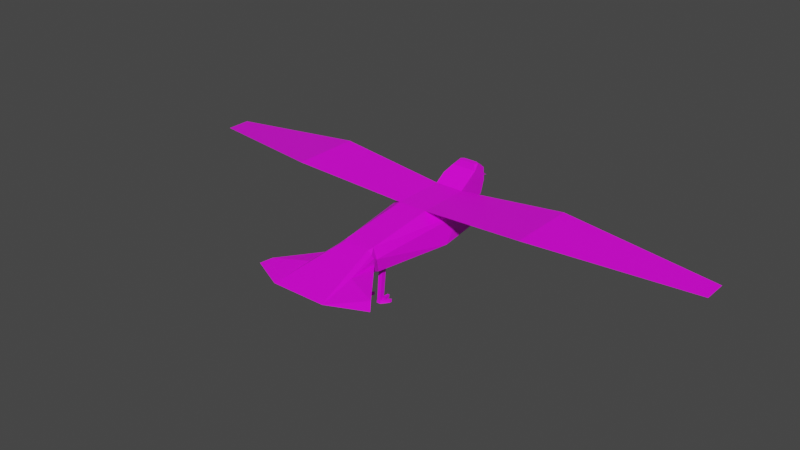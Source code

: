 # Source: bird.blend  (saved by Blender 2.92.15; exported with 4.5.12 LTS)
import bpy
from mathutils import Matrix  # noqa: F401  (used for matrix-valued properties, if any)

bpy.ops.wm.read_factory_settings(use_empty=True)
scene = bpy.context.scene
scene.name = 'Scene'

# ---- collections
col_collection = bpy.data.collections.new('Collection'); scene.collection.children.link(col_collection)

# ---- images (referenced by path relative to the original .blend; pixels are not part of the script)
import os
ASSET_DIR = os.environ.get("B2B_ASSET_DIR", "")  # directory of the original .blend (textures are referenced by path, not embedded)
HERE = os.path.dirname(os.path.abspath(__file__))  # packed textures are extracted next to this script under _unpacked/

def load_image(name, relpath, width, height, colorspace="sRGB"):
    """Load a texture the original file referenced (path relative to the .blend, or extracted next to this script)."""
    p = next((c for c in (os.path.join(HERE, relpath), os.path.join(ASSET_DIR, relpath)) if relpath and os.path.exists(c)), "")
    if p:
        img = bpy.data.images.load(p, check_existing=True)
        img.name = name
    else:  # same state as the original file: an image datablock whose file is absent (Cycles renders it pink)
        img = bpy.data.images.new(name, width, height)
        img.source = "FILE"
        img.filepath = "//" + (relpath or name)
    img.colorspace_settings.name = colorspace
    return img
img_material_base_color = load_image('Material Base Color', 'Material Base Color.png', 1024, 1024, 'sRGB')

# ---- materials (node trees are filled in below, after node groups)
mat_material = bpy.data.materials.new('Material')
mat_material.alpha_threshold = 0.0
mat_material.use_transparent_shadow = False
mat_material.line_color = (0.0, 0.0, 0.0, 1.0)

# ---- material node trees
mat_material.use_nodes = True; mat_material.node_tree.nodes.clear()
_N = mat_material.node_tree.nodes; _L = mat_material.node_tree.links
n0 = _N.new('ShaderNodeOutputMaterial'); n0.name = 'Material Output'; n0.location = (300, 300)
n1 = _N.new('ShaderNodeBsdfPrincipled'); n1.name = 'Principled BSDF'; n1.location = (10, 300)
n1.distribution = 'GGX'
n1.subsurface_method = 'BURLEY'
n1.inputs[2].default_value = 0.4
n1.inputs[3].default_value = 1.45
n1.inputs[27].default_value = (0.0, 0.0, 0.0, 1.0)
n1.inputs[28].default_value = 1.0
n2 = _N.new('ShaderNodeTexImage'); n2.name = 'Image Texture'; n2.location = (-280, 275)
n2.image = img_material_base_color
_L.new(n1.outputs[0], n0.inputs[0])
_L.new(n2.outputs[0], n1.inputs[0])
n0.is_active_output = True

# ---- world
world_world = bpy.data.worlds.new('World'); scene.world = world_world
world_world.use_nodes = True; world_world.node_tree.nodes.clear()
_N = world_world.node_tree.nodes; _L = world_world.node_tree.links
n0 = _N.new('ShaderNodeOutputWorld'); n0.name = 'World Output'; n0.location = (300, 300)
n1 = _N.new('ShaderNodeBackground'); n1.name = 'Background'; n1.location = (10, 300)
n1.inputs[0].default_value = (0.05088, 0.05088, 0.05088, 1.0)
_L.new(n1.outputs[0], n0.inputs[0])
n0.is_active_output = True
world_world.color = (0.05088, 0.05088, 0.05088)
world_world.use_sun_shadow = False
world_world.sun_shadow_jitter_overblur = 0.0

# ---- meshes
me_cube = bpy.data.meshes.new('Cube')
me_cube.from_pydata([(0.5545, 0.2307, -3.114), (0.5545, 0.9925, -2.444), (1.218, 0.8697, -2.527), (0.5545, -0.3692, -2.106), (0.5545, -0.06305, -2.699), (1.218, -0.05431, -2.1), (0.5545, -0.2529, 2.243), (-0.5545, 0.2307, -3.114), (-1.218, 0.8697, -2.527), (-0.5545, 0.9925, -2.444), (-1.218, -0.05431, -2.1), (-0.5545, -0.06305, -2.699), (-0.5545, -0.3692, -2.106), (-0.5545, -0.2529, 2.243), (-0.5545, -0.5426, -0.7613), (-1.218, -0.2278, -0.7556), (0.5545, 0.9925, -0.3798), (1.218, 0.6869, -1.5), (-0.5545, 0.9925, -0.3798), (-1.218, 0.6869, -1.5), (0.5545, -0.5426, -0.7613), (1.218, -0.2278, -0.7556), (4.745, 1.486, -2.444), (10.42, 0.822, -2.444), (-10.42, 0.822, -2.444), (-4.741, 1.486, -2.444), (10.42, 0.822, -1.5), (-4.741, 1.486, 0.1684), (4.745, 1.486, 0.1684), (-10.42, 0.822, -1.5), (0.7845, 0.2198, 2.514), (0.7262, 0.326, 2.329), (0.7561, 0.4323, 2.48), (0.5545, 0.6946, 2.287), (0.5072, 0.663, 2.504), (0.6855, 0.5484, 2.545), (2.143, 0.1841, 4.242), (0.8974, 0.3059, 3.762), (1.054, 0.1078, 5.277), (2.401, 0.04629, 4.576), (0.688, -0.05097, 2.475), (0.6906, -0.1872, 2.199), (0.6713, 0.002761, 2.774), (0.5185, 0.01757, 2.919), (0.5545, -0.08505, 2.692), (-0.7262, 0.326, 2.329), (-0.7845, 0.2198, 2.514), (-0.7561, 0.4323, 2.48), (-2.143, 0.1841, 4.242), (-2.401, 0.04629, 4.576), (-1.013, 0.1078, 5.277), (-0.8974, 0.3059, 3.762), (-0.6855, 0.5484, 2.545), (-0.5072, 0.663, 2.504), (-0.5545, 0.6946, 2.287), (-0.6713, 0.002761, 2.774), (-0.5545, -0.08505, 2.692), (-0.5185, 0.01757, 2.919), (-0.688, -0.05097, 2.475), (-0.6906, -0.1872, 2.199), (4.744, 1.351, -1.5), (4.744, 1.351, -2.444), (-4.722, 1.35, -1.5), (-4.736, 1.351, -2.444), (-0.08741, 0.9064, -4.278), (0.08741, 0.9064, -4.278), (0.1536, 0.9261, -3.923), (0.5016, 0.942, -3.856), (0.5545, 0.4931, -3.62), (0.1541, 1.15, -3.998), (0.2619, 1.405, -3.984), (0.3894, 1.34, -3.974), (0.2619, 1.616, -3.687), (0.2979, 1.602, -3.511), (0.3894, 1.604, -3.624), (0.4101, 1.5, -3.207), (0.5545, 1.264, -2.857), (0.5016, 1.435, -3.272), (-0.4101, 1.5, -3.207), (-0.5016, 1.435, -3.272), (-0.5545, 1.264, -2.857), (-0.2979, 1.602, -3.511), (-0.2619, 1.616, -3.687), (-0.3894, 1.604, -3.624), (-0.2619, 1.405, -3.984), (-0.1541, 1.15, -3.998), (-0.3894, 1.34, -3.974), (-0.1536, 0.9261, -3.923), (-0.5545, 0.4931, -3.62), (-0.5016, 0.942, -3.856), (-0.008219, 0.8711, -3.923), (0.005629, 1.165, -4.092), (-0.0008813, 0.6828, -4.716), (0.004043, 1.405, -3.984), (-0.4627, -0.3018, 1.736), (0.4627, -0.3018, 1.736), (0.4627, -0.319, 1.558), (0.7632, 0.4032, 3.802), (-0.4627, -0.319, 1.558), (-0.7384, 0.4091, 3.772), (-2.384e-07, 0.04629, 4.576), (0.02082, 0.1078, 5.277), (-0.4463, -1.559, 1.85), (-0.4463, -1.566, 1.672), (-0.2984, -0.3018, 1.736), (0.2984, -0.3018, 1.736), (0.2984, -0.319, 1.558), (-0.2984, -0.319, 1.558), (0.4463, -1.559, 1.85), (0.4463, -1.566, 1.672), (0.3148, -1.566, 1.672), (0.3148, -1.559, 1.85), (-0.3148, -1.559, 1.85), (-0.3148, -1.566, 1.672), (-0.4627, -1.68, 1.696), (-0.2984, -1.68, 1.696), (0.4627, -1.672, 1.875), (0.4627, -1.68, 1.696), (-0.2984, -1.672, 1.875), (-0.4627, -1.672, 1.875), (0.2984, -1.68, 1.696), (0.2984, -1.672, 1.875), (-0.4217, -1.566, 1.342), (-0.3395, -1.566, 1.342), (0.3395, -1.566, 1.342), (0.4217, -1.566, 1.342), (-0.4217, -1.68, 1.366), (-0.3395, -1.68, 1.366), (0.3395, -1.68, 1.366), (0.4217, -1.68, 1.366), (-0.6627, -1.566, 1.505), (-0.6627, -1.559, 1.594), (0.09839, -1.566, 1.505), (0.09839, -1.559, 1.594), (-0.6627, -1.68, 1.517), (-0.6627, -1.672, 1.606), (0.09839, -1.68, 1.517), (0.09839, -1.672, 1.606), (0.6627, -1.559, 1.594), (0.6627, -1.566, 1.505), (-0.09839, -1.559, 1.594), (-0.09839, -1.566, 1.505), (0.6627, -1.672, 1.606), (0.6627, -1.68, 1.517), (-0.09839, -1.672, 1.606), (-0.09839, -1.68, 1.517), (-0.3066, -0.9427, 1.615), (-0.4545, -0.9427, 1.615), (-0.4545, -0.9302, 1.793), (-0.3066, -0.9302, 1.793), (0.3066, -0.9427, 1.615), (0.3066, -0.9302, 1.793), (0.4545, -0.9302, 1.793), (0.4545, -0.9427, 1.615)], [], [(15, 19, 8, 10), (51, 99, 53, 52), (153, 152, 108, 109), (33, 31, 17, 16), (0, 1, 2), (3, 4, 5), (31, 41, 21, 17), (43, 39, 100, 49, 57), (7, 8, 9), (10, 11, 12), (55, 48, 46, 58), (98, 94, 13, 59, 15, 14), (13, 6, 44, 56), (2, 5, 4, 0), (32, 35, 37), (7, 11, 10, 8), (54, 33, 16, 18), (34, 53, 99, 50, 101, 38, 97), (9, 8, 63, 25), (83, 86, 89, 79), (20, 3, 5, 21), (3, 12, 11, 4), (41, 44, 6), (47, 51, 52), (16, 17, 60, 28), (12, 14, 15, 10), (5, 2, 17, 21), (1, 9, 18, 16), (13, 56, 59), (11, 7, 0, 4), (27, 25, 24, 29), (22, 28, 26, 23), (1, 16, 28, 22), (17, 2, 61, 60), (19, 18, 27, 62), (2, 1, 22, 61), (8, 19, 62, 63), (18, 9, 25, 27), (30, 31, 32), (33, 34, 35), (36, 37, 38, 39), (42, 43, 44), (45, 46, 47), (48, 49, 50, 51), (52, 53, 54), (55, 56, 57), (36, 30, 32, 37), (31, 33, 35, 32), (34, 97, 37, 35), (40, 42, 44, 41), (54, 45, 47, 52), (46, 48, 51, 47), (50, 99, 51), (55, 58, 59, 56), (57, 49, 48, 55), (45, 59, 58, 46), (39, 43, 42, 36), (41, 31, 30, 40), (33, 54, 53, 34), (100, 39, 38, 101), (12, 3, 20, 14), (36, 42, 40, 30), (71, 74, 77, 67), (28, 60, 26), (61, 22, 23), (60, 61, 23, 26), (62, 27, 29), (25, 63, 24), (63, 62, 29, 24), (82, 72, 70, 93, 84), (1, 0, 68, 76), (7, 9, 80, 88), (9, 1, 76, 80), (43, 57, 56, 44), (78, 75, 73, 81), (66, 67, 68), (69, 70, 71), (72, 73, 74), (75, 76, 77), (78, 79, 80), (81, 82, 83), (84, 85, 86), (87, 88, 89), (66, 69, 71, 67), (70, 72, 74, 71), (73, 75, 77, 74), (76, 68, 67, 77), (78, 81, 83, 79), (82, 84, 86, 83), (85, 87, 89, 86), (88, 80, 79, 89), (80, 76, 75, 78), (72, 82, 81, 73), (68, 88, 87, 90, 66), (84, 93, 91, 85), (69, 66, 65), (87, 85, 64), (66, 90, 92, 65), (85, 91, 92, 64), (92, 90, 87, 64), (92, 91, 69, 65), (91, 93, 70, 69), (54, 18, 19, 45), (45, 19, 15, 59), (37, 97, 38), (95, 96, 20, 21, 41, 6), (14, 20, 96, 106, 107, 98), (0, 7, 88, 68), (94, 104, 105, 95, 6, 13), (49, 100, 101, 50), (112, 102, 119, 118), (106, 105, 104, 107), (151, 150, 110, 111), (110, 109, 125, 124), (152, 151, 111, 108), (147, 146, 113, 103), (150, 153, 109, 110), (149, 148, 102, 112), (148, 147, 103, 102), (146, 149, 112, 113), (120, 117, 116, 121), (114, 115, 118, 119), (121, 111, 133, 137), (108, 111, 121, 116), (120, 121, 137, 136), (113, 115, 127, 123), (118, 115, 145, 144), (115, 113, 141, 145), (124, 125, 129, 128), (122, 123, 127, 126), (115, 114, 126, 127), (120, 110, 124, 128), (117, 120, 128, 129), (114, 103, 122, 126), (103, 113, 123, 122), (109, 117, 129, 125), (131, 130, 134, 135), (133, 132, 136, 137), (102, 103, 130, 131), (110, 120, 136, 132), (114, 119, 135, 134), (103, 114, 134, 130), (111, 110, 132, 133), (119, 102, 131, 135), (139, 138, 142, 143), (141, 140, 144, 145), (112, 118, 144, 140), (108, 116, 142, 138), (116, 117, 143, 142), (109, 108, 138, 139), (113, 112, 140, 141), (117, 109, 139, 143), (107, 104, 149, 146), (94, 98, 147, 148), (104, 94, 148, 149), (98, 107, 146, 147), (106, 96, 153, 150), (95, 105, 151, 152), (105, 106, 150, 151), (96, 95, 152, 153)])
_uv = me_cube.uv_layers.new(name='UVMap')
_uv.uv.foreach_set('vector', [0.8435, 0.2048, 0.8797, 0.236, 0.8859, 0.2779, 0.8488, 0.2596, 0.3403, 0.4087, 0.3405, 0.4155, 0.2884, 0.4255, 0.2903, 0.4179, 0.6024, 0.904, 0.6097, 0.9041, 0.6097, 0.9298, 0.6024, 0.9294, 0.789, 0.5291, 0.8045, 0.5278, 0.7872, 0.6838, 0.7742, 0.6373, 0.642, 0.8329, 0.6131, 0.8313, 0.6193, 0.8046, 0.5678, 0.08391, 0.5683, 0.05995, 0.5953, 0.08433, 0.8045, 0.5278, 0.8251, 0.5336, 0.8251, 0.6543, 0.7872, 0.6838, 0.5668, 0.2888, 0.6434, 0.3562, 0.5457, 0.3562, 0.448, 0.3562, 0.5246, 0.2888, 0.7286, 0.4697, 0.7059, 0.498, 0.6997, 0.4712, 0.4961, 0.08433, 0.5231, 0.05995, 0.5227, 0.08391, 0.5183, 0.2829, 0.4587, 0.3428, 0.5141, 0.2724, 0.5176, 0.2707, 0.5264, 0.2331, 0.5264, 0.2404, 0.5227, 0.2611, 0.5173, 0.2593, 0.4958, 0.139, 0.5224, 0.1386, 0.5227, 0.2611, 0.5679, 0.2611, 0.5681, 0.2795, 0.523, 0.2795, 0.7787, 0.7254, 0.8167, 0.7089, 0.8148, 0.7327, 0.8025, 0.7493, 0.8004, 0.5216, 0.7955, 0.5188, 0.8071, 0.4697, 0.8603, 0.3029, 0.8489, 0.2857, 0.8488, 0.2596, 0.8859, 0.2779, 0.2794, 0.4237, 0.2794, 0.4687, 0.1703, 0.4692, 0.1703, 0.4241, 0.2884, 0.4667, 0.2884, 0.4255, 0.3405, 0.4155, 0.4024, 0.4037, 0.4024, 0.4457, 0.4024, 0.4876, 0.3417, 0.4765, 0.6997, 0.4712, 0.7059, 0.498, 0.6945, 0.6421, 0.689, 0.6426, 0.812, 0.8492, 0.7951, 0.8552, 0.7842, 0.8419, 0.8141, 0.8331, 0.5675, 0.1386, 0.5678, 0.08391, 0.5953, 0.08433, 0.595, 0.139, 0.5678, 0.08391, 0.5227, 0.08391, 0.5231, 0.05995, 0.5683, 0.05995, 0.5735, 0.2593, 0.5681, 0.2795, 0.5679, 0.2611, 0.8751, 0.07539, 0.8714, 0.02281, 0.8801, 0.07309, 0.4691, 0.4304, 0.5151, 0.4566, 0.516, 0.6011, 0.448, 0.6019, 0.5227, 0.08391, 0.5224, 0.1386, 0.4958, 0.139, 0.4961, 0.08433, 0.8167, 0.7089, 0.7787, 0.7254, 0.7872, 0.6838, 0.8251, 0.6543, 0.08641, 0.4688, 0.08641, 0.4238, 0.1703, 0.4241, 0.1703, 0.4692, 0.5227, 0.2611, 0.523, 0.2795, 0.5173, 0.2593, 0.5231, 0.05995, 0.5236, 0.04325, 0.5687, 0.04325, 0.5683, 0.05995, 0.1914, 0.2559, 0.08525, 0.2554, 0.08681, 0.02281, 0.1252, 0.02299, 0.08525, 0.6405, 0.1914, 0.641, 0.1252, 0.8689, 0.08681, 0.8687, 0.08641, 0.4688, 0.1703, 0.4692, 0.1914, 0.641, 0.08525, 0.6405, 0.5151, 0.4566, 0.5568, 0.4565, 0.5544, 0.6008, 0.516, 0.6011, 0.7562, 0.397, 0.7101, 0.4241, 0.689, 0.2542, 0.757, 0.2554, 0.6193, 0.8046, 0.6131, 0.8313, 0.6024, 0.6598, 0.6079, 0.6601, 0.7979, 0.3977, 0.7562, 0.397, 0.757, 0.2554, 0.7955, 0.2552, 0.1703, 0.4241, 0.08641, 0.4238, 0.08525, 0.2554, 0.1914, 0.2559, 0.8091, 0.5205, 0.8045, 0.5278, 0.8004, 0.5216, 0.2794, 0.4687, 0.2884, 0.4667, 0.2903, 0.4736, 0.3601, 0.5318, 0.3403, 0.4816, 0.4024, 0.4876, 0.374, 0.5419, 0.573, 0.2829, 0.5668, 0.2888, 0.5681, 0.2795, 0.8707, 0.0815, 0.8665, 0.07373, 0.8751, 0.07539, 0.3601, 0.3579, 0.374, 0.347, 0.4024, 0.4037, 0.3403, 0.4087, 0.2903, 0.4179, 0.2884, 0.4255, 0.2794, 0.4237, 0.5183, 0.2829, 0.523, 0.2795, 0.5246, 0.2888, 0.3601, 0.5318, 0.2898, 0.4765, 0.2879, 0.476, 0.3403, 0.4816, 0.8045, 0.5278, 0.789, 0.5291, 0.7955, 0.5188, 0.8004, 0.5216, 0.2884, 0.4667, 0.3417, 0.4765, 0.3403, 0.4816, 0.2903, 0.4736, 0.5736, 0.2707, 0.573, 0.2829, 0.5681, 0.2795, 0.5735, 0.2593, 0.8859, 0.08412, 0.8707, 0.0815, 0.8751, 0.07539, 0.8801, 0.07309, 0.2898, 0.4128, 0.3601, 0.3579, 0.3403, 0.4087, 0.2879, 0.4147, 0.4024, 0.4037, 0.3405, 0.4155, 0.3403, 0.4087, 0.5183, 0.2829, 0.5176, 0.2707, 0.5173, 0.2593, 0.523, 0.2795, 0.5246, 0.2888, 0.448, 0.3562, 0.4587, 0.3428, 0.5183, 0.2829, 0.8707, 0.0815, 0.8497, 0.0863, 0.8556, 0.07524, 0.8665, 0.07373, 0.6434, 0.3562, 0.5668, 0.2888, 0.573, 0.2829, 0.6331, 0.3428, 0.8251, 0.5336, 0.8045, 0.5278, 0.8091, 0.5205, 0.8198, 0.5222, 0.2794, 0.4687, 0.2794, 0.4237, 0.2884, 0.4255, 0.2884, 0.4667, 0.5457, 0.3562, 0.6434, 0.3562, 0.5887, 0.3848, 0.5466, 0.3848, 0.5227, 0.08391, 0.5678, 0.08391, 0.5675, 0.1386, 0.5224, 0.1386, 0.6331, 0.3428, 0.573, 0.2829, 0.5736, 0.2707, 0.5779, 0.2724, 0.8643, 0.3485, 0.8812, 0.3543, 0.8832, 0.3701, 0.8533, 0.3617, 0.448, 0.6019, 0.516, 0.6011, 0.5184, 0.8314, 0.6079, 0.6601, 0.6024, 0.6598, 0.642, 0.4304, 0.516, 0.6011, 0.5544, 0.6008, 0.5568, 0.8311, 0.5184, 0.8314, 0.757, 0.2554, 0.689, 0.2542, 0.7594, 0.02281, 0.689, 0.6426, 0.6945, 0.6421, 0.7286, 0.872, 0.7955, 0.2552, 0.757, 0.2554, 0.7594, 0.02281, 0.7979, 0.02317, 0.03441, 0.4375, 0.03441, 0.4587, 0.02281, 0.458, 0.02281, 0.4475, 0.02281, 0.4367, 0.8871, 0.4082, 0.8462, 0.403, 0.8435, 0.3799, 0.8868, 0.3881, 0.7766, 0.8007, 0.8175, 0.795, 0.8175, 0.815, 0.7742, 0.8237, 0.08641, 0.4238, 0.08641, 0.4688, 0.06897, 0.4696, 0.06897, 0.4246, 0.5668, 0.2888, 0.5246, 0.2888, 0.523, 0.2795, 0.5681, 0.2795, 0.05416, 0.4311, 0.05416, 0.4644, 0.04156, 0.4602, 0.04156, 0.436, 0.8816, 0.8238, 0.8821, 0.838, 0.8632, 0.8401, 0.8909, 0.8238, 0.9012, 0.8282, 0.8986, 0.8334, 0.03441, 0.4587, 0.04156, 0.4602, 0.03699, 0.4639, 0.8871, 0.3708, 0.8868, 0.3881, 0.8832, 0.3701, 0.05416, 0.4311, 0.05168, 0.4272, 0.06897, 0.4246, 0.04156, 0.436, 0.03441, 0.4375, 0.03699, 0.4322, 0.9012, 0.8069, 0.8909, 0.8113, 0.8986, 0.8017, 0.8816, 0.8113, 0.8632, 0.795, 0.8821, 0.7971, 0.8816, 0.8238, 0.8909, 0.8238, 0.8986, 0.8334, 0.8821, 0.838, 0.02281, 0.458, 0.03441, 0.4587, 0.03699, 0.4639, 0.02338, 0.4629, 0.04156, 0.4602, 0.05416, 0.4644, 0.05168, 0.4679, 0.03699, 0.4639, 0.8868, 0.3881, 0.8435, 0.3799, 0.8533, 0.3617, 0.8832, 0.3701, 0.05416, 0.4311, 0.04156, 0.436, 0.03699, 0.4322, 0.05168, 0.4272, 0.03441, 0.4375, 0.02281, 0.4367, 0.02338, 0.4313, 0.03699, 0.4322, 0.8909, 0.8113, 0.8816, 0.8113, 0.8821, 0.7971, 0.8986, 0.8017, 0.7742, 0.8237, 0.8175, 0.815, 0.8141, 0.8331, 0.7842, 0.8419, 0.06897, 0.4246, 0.06897, 0.4696, 0.05416, 0.4644, 0.05416, 0.4311, 0.03441, 0.4587, 0.03441, 0.4375, 0.04156, 0.436, 0.04156, 0.4602, 0.8632, 0.8401, 0.8632, 0.795, 0.8816, 0.8113, 0.8794, 0.8172, 0.8816, 0.8238, 0.9012, 0.8069, 0.9012, 0.8177, 0.8918, 0.8178, 0.8909, 0.8113, 0.7762, 0.9011, 0.7858, 0.9008, 0.7824, 0.9148, 0.8748, 0.9198, 0.8652, 0.9195, 0.8713, 0.9056, 0.9329, 0.9182, 0.9263, 0.9181, 0.9263, 0.8857, 0.9302, 0.9037, 0.8652, 0.9195, 0.8632, 0.9156, 0.8748, 0.8857, 0.8713, 0.9056, 0.9263, 0.8857, 0.9263, 0.9181, 0.9204, 0.9182, 0.9231, 0.9037, 0.7858, 0.9343, 0.7742, 0.9044, 0.7762, 0.9011, 0.7824, 0.9148, 0.8918, 0.8178, 0.9012, 0.8177, 0.9012, 0.8282, 0.8909, 0.8238, 0.2794, 0.4237, 0.1703, 0.4241, 0.1255, 0.396, 0.282, 0.4155, 0.8707, 0.0815, 0.8797, 0.236, 0.8435, 0.2048, 0.8497, 0.0863, 0.3403, 0.4816, 0.3417, 0.4765, 0.4024, 0.4876, 0.5641, 0.2404, 0.5641, 0.2331, 0.5675, 0.1386, 0.595, 0.139, 0.5735, 0.2593, 0.5679, 0.2611, 0.5224, 0.1386, 0.5675, 0.1386, 0.5641, 0.2331, 0.5574, 0.2331, 0.5331, 0.2331, 0.5264, 0.2331, 0.5687, 0.04325, 0.5236, 0.04325, 0.5239, 0.02281, 0.5691, 0.02281, 0.5264, 0.2404, 0.5331, 0.2404, 0.5574, 0.2404, 0.5641, 0.2404, 0.5679, 0.2611, 0.5227, 0.2611, 0.448, 0.3562, 0.5457, 0.3562, 0.5466, 0.3848, 0.5045, 0.3848, 0.8714, 0.6227, 0.8767, 0.6227, 0.8774, 0.6274, 0.8707, 0.6274, 0.5574, 0.2331, 0.5574, 0.2404, 0.5331, 0.2404, 0.5331, 0.2331, 0.878, 0.6987, 0.8707, 0.6988, 0.8708, 0.6734, 0.878, 0.6731, 0.9315, 0.2628, 0.9368, 0.2628, 0.9358, 0.2762, 0.9324, 0.2762, 0.8711, 0.4953, 0.8771, 0.4953, 0.8767, 0.521, 0.8714, 0.521, 0.9294, 0.5918, 0.9234, 0.5918, 0.9237, 0.5663, 0.929, 0.5663, 0.9234, 0.4952, 0.9294, 0.4952, 0.929, 0.5207, 0.9237, 0.5207, 0.8711, 0.597, 0.8771, 0.597, 0.8767, 0.6227, 0.8714, 0.6227, 0.4552, 0.9026, 0.448, 0.9028, 0.448, 0.8773, 0.4552, 0.877, 0.5009, 0.9025, 0.5081, 0.9026, 0.5081, 0.9283, 0.5009, 0.9279, 0.03352, 0.9308, 0.03751, 0.9254, 0.04334, 0.9297, 0.03935, 0.9351, 0.09966, 0.9308, 0.1037, 0.9254, 0.1095, 0.9297, 0.1055, 0.9351, 0.9284, 0.7493, 0.9237, 0.7486, 0.9236, 0.7387, 0.9283, 0.739, 0.8714, 0.521, 0.8767, 0.521, 0.8774, 0.5258, 0.8707, 0.5258, 0.03352, 0.9308, 0.03935, 0.9351, 0.02573, 0.9351, 0.02281, 0.9329, 0.9362, 0.09634, 0.9315, 0.09734, 0.9316, 0.08393, 0.9362, 0.08292, 0.1095, 0.9297, 0.1037, 0.9254, 0.1027, 0.9145, 0.1056, 0.9167, 0.9204, 0.9642, 0.9252, 0.9638, 0.9252, 0.9726, 0.9205, 0.9724, 0.9741, 0.9685, 0.9708, 0.9685, 0.9708, 0.9638, 0.9741, 0.9638, 0.9772, 0.6778, 0.9738, 0.6778, 0.9738, 0.6731, 0.9772, 0.6731, 0.1037, 0.9254, 0.09966, 0.9308, 0.08989, 0.9214, 0.09189, 0.9187, 0.689, 0.9176, 0.6937, 0.9186, 0.6937, 0.9321, 0.689, 0.9311, 0.03751, 0.9254, 0.03352, 0.9308, 0.02374, 0.9214, 0.02574, 0.9187, 0.9315, 0.02281, 0.9362, 0.02383, 0.9362, 0.03731, 0.9315, 0.03633, 0.9327, 0.3485, 0.9381, 0.3485, 0.937, 0.3619, 0.9337, 0.3619, 0.9362, 0.1564, 0.9315, 0.1574, 0.9316, 0.144, 0.9362, 0.143, 0.9315, 0.2066, 0.9317, 0.203, 0.9363, 0.2032, 0.9362, 0.2069, 0.9236, 0.7387, 0.9237, 0.7351, 0.9284, 0.7354, 0.9283, 0.739, 0.9282, 0.6895, 0.9236, 0.6839, 0.9259, 0.6731, 0.9282, 0.6758, 0.9516, 0.8038, 0.9468, 0.8034, 0.9469, 0.7952, 0.9516, 0.795, 0.09966, 0.9308, 0.1055, 0.9351, 0.09187, 0.9351, 0.08895, 0.9329, 0.9374, 0.4164, 0.9327, 0.416, 0.9328, 0.4078, 0.9374, 0.4076, 0.1597, 0.9309, 0.1551, 0.9254, 0.1574, 0.9145, 0.1597, 0.9173, 0.9363, 0.2172, 0.9316, 0.2164, 0.9315, 0.2066, 0.9362, 0.2069, 0.3061, 0.9295, 0.3059, 0.9258, 0.3106, 0.9256, 0.3107, 0.9292, 0.3564, 0.9295, 0.3563, 0.9258, 0.361, 0.9256, 0.3611, 0.9292, 0.3564, 0.9152, 0.3611, 0.9145, 0.361, 0.9256, 0.3563, 0.9258, 0.306, 0.9152, 0.3107, 0.9145, 0.3106, 0.9256, 0.3059, 0.9258, 0.04334, 0.9297, 0.03751, 0.9254, 0.03652, 0.9145, 0.03944, 0.9167, 0.2556, 0.92, 0.2603, 0.9145, 0.2603, 0.9281, 0.258, 0.9308, 0.2053, 0.92, 0.21, 0.9145, 0.21, 0.9281, 0.2077, 0.9308, 0.8632, 0.9658, 0.8679, 0.9654, 0.8679, 0.9742, 0.8632, 0.974, 0.5009, 0.877, 0.5081, 0.877, 0.5081, 0.9026, 0.5009, 0.9025, 0.4552, 0.9283, 0.448, 0.9282, 0.448, 0.9028, 0.4552, 0.9026, 0.8707, 0.5714, 0.8774, 0.5714, 0.8771, 0.597, 0.8711, 0.597, 0.9297, 0.6173, 0.923, 0.6173, 0.9234, 0.5918, 0.9294, 0.5918, 0.923, 0.4697, 0.9297, 0.4697, 0.9294, 0.4952, 0.9234, 0.4952, 0.8707, 0.4697, 0.8774, 0.4697, 0.8771, 0.4953, 0.8711, 0.4953, 0.878, 0.7243, 0.8707, 0.7243, 0.8707, 0.6988, 0.878, 0.6987, 0.6024, 0.8785, 0.6097, 0.8785, 0.6097, 0.9041, 0.6024, 0.904])
me_cube.materials.append(mat_material)
me_cube.use_remesh_preserve_volume = False
me_cube.use_remesh_preserve_attributes = False
me_cube.use_mirror_vertex_groups = False
me_cube.update()
arm_armature = bpy.data.armatures.new('Armature')  # bones are not reproduced

# ---- objects
ob_cube = bpy.data.objects.new('Cube', me_cube)
ob_armature = bpy.data.objects.new('Armature', arm_armature)

# ---- transforms, parenting, visibility, modifiers, constraints
ob_cube.parent = ob_armature
ob_cube.matrix_parent_inverse = Matrix(((1.0, -0.0, 0.0, 5.205e-17), (-0.0, 1.0, -0.0, -2.405), (0.0, 0.0, 1.0, -4.5), (-0.0, 0.0, -0.0, 1.0)))
ob_cube.location = (-5.294e-23, 2.17, 6.905)
ob_cube.lock_rotations_4d = False
ob_cube.empty_display_type = 'ARROWS'
ob_cube.lineart.crease_threshold = 0.0
_vg = ob_cube.vertex_groups.new(name='Bone')
for _i, _w in zip([0, 1, 4, 7, 9, 11, 64, 65, 66, 67, 68, 69, 70, 71, 72, 73, 74, 75, 76, 77, 78, 79, 80, 81, 82, 83, 84, 85, 86, 87, 88, 89, 90, 91, 92, 93], [0.1841, 0.05391, 0.05072, 0.1618, 0.0504, 0.05776, 1.0, 1.0, 1.0, 0.9602, 0.7922, 1.0, 1.0, 1.0, 1.0, 0.997, 1.0, 0.9212, 0.7263, 0.9185, 0.9246, 0.9294, 0.7325, 0.9975, 1.0, 1.0, 1.0, 1.0, 1.0, 1.0, 0.7704, 0.9526, 0.993, 1.0, 1.0, 1.0]): _vg.add([_i], _w, 'REPLACE')
_vg = ob_cube.vertex_groups.new(name='Bone.001')
for _i, _w in zip([0, 3, 4, 5, 7, 10, 11, 12, 67, 68, 80, 88, 89, 90], [0.6742, 0.09869, 0.7053, 0.06558, 0.7145, 0.05909, 0.668, 0.09139, 0.03984, 0.2009, 0.01144, 0.1991, 0.04741, 0.00698]): _vg.add([_i], _w, 'REPLACE')
_vg = ob_cube.vertex_groups.new(name='Bone.002')
for _i, _w in zip([5, 17, 20, 21], [0.00113, 0.00793, 0.09128, 0.4691]): _vg.add([_i], _w, 'REPLACE')
_vg = ob_cube.vertex_groups.new(name='Bone.003')
for _i, _w in zip([1, 3, 5, 6, 9, 10, 12, 13, 14, 15, 16, 17, 18, 19, 20, 21, 31, 33, 40, 41, 44, 45, 54, 58, 59, 94, 95, 96, 98, 104, 105, 106, 107, 146, 147, 148, 149, 150, 151, 152, 153], [0.02227, 0.06361, 0.01368, 0.2042, 0.007804, 0.0889, 0.07172, 0.09097, 0.8754, 0.7052, 0.7746, 0.1095, 0.7544, 0.1111, 0.8208, 0.2817, 0.03492, 0.05388, 0.01319, 0.1392, 0.0121, 0.02893, 0.05115, 0.02497, 0.08062, 0.2627, 0.4536, 0.5423, 0.2995, 0.355, 0.4203, 0.3265, 0.2736, 0.03552, 0.01527, 0.01364, 0.03749, 0.05866, 0.05943, 0.04249, 0.04598]): _vg.add([_i], _w, 'REPLACE')
_vg = ob_cube.vertex_groups.new(name='Bone.004')
for _i, _w in zip([6, 16, 30, 31, 32, 33, 34, 35, 36, 37, 38, 39, 40, 41, 42, 43, 44, 47, 50, 52, 53, 54, 56, 57, 95, 96, 97, 100, 101, 105, 106], [0.2639, 0.03498, 0.9558, 0.8657, 0.9882, 0.8821, 0.9131, 0.9696, 1.0, 1.0, 0.8518, 1.0, 0.8715, 0.3403, 0.9482, 0.9207, 0.8532, 0.001531, 0.2712, 0.028, 0.07535, 0.06088, 0.023, 0.009455, 0.09616, 0.06645, 1.0, 0.4828, 0.5879, 0.04561, 0.01858]): _vg.add([_i], _w, 'REPLACE')
_vg = ob_cube.vertex_groups.new(name='Bone.005')
for _i, _w in zip([13, 15, 18, 33, 34, 35, 38, 40, 42, 43, 44, 45, 46, 47, 48, 49, 50, 51, 52, 53, 54, 55, 56, 57, 58, 59, 94, 98, 99, 100, 101, 104, 107], [0.2784, 0.006375, 0.04527, 0.06403, 0.08687, 0.03043, 0.1482, 0.005881, 0.02634, 0.07931, 0.05468, 0.8477, 0.9652, 0.9695, 1.0, 1.0, 0.7288, 1.0, 0.972, 0.9247, 0.8813, 1.0, 0.8591, 0.9905, 0.68, 0.2664, 0.07647, 0.0683, 1.0, 0.5172, 0.4121, 0.04367, 0.04099]): _vg.add([_i], _w, 'REPLACE')
_vg = ob_cube.vertex_groups.new(name='Bone.006')
for _i, _w in zip([1, 3, 4, 7, 8, 9, 10, 11, 12, 14, 15, 18, 19, 78, 79, 80, 81, 88], [0.02104, 0.07187, 0.01231, 0.1237, 0.9386, 0.9248, 0.852, 0.2574, 0.7673, 0.09266, 0.2788, 0.2003, 0.8889, 0.07537, 0.07065, 0.2561, 0.002538, 0.03053]): _vg.add([_i], _w, 'REPLACE')
_vg = ob_cube.vertex_groups.new(name='Bone.010')
for _i, _w in zip([27], [0.4005]): _vg.add([_i], _w, 'REPLACE')
_vg = ob_cube.vertex_groups.new(name='Bone.011')
for _i, _w in zip([8, 24, 25, 27, 29, 62, 63], [0.06144, 1.0, 1.0, 0.5995, 1.0, 1.0, 1.0]): _vg.add([_i], _w, 'REPLACE')
_vg = ob_cube.vertex_groups.new(name='Bone.007')
for _i, _w in zip([0, 1, 2, 3, 4, 5, 9, 11, 12, 16, 17, 20, 21, 68, 73, 75, 76, 77], [0.1417, 0.9028, 0.9652, 0.7658, 0.2317, 0.9196, 0.01695, 0.01691, 0.06961, 0.1904, 0.8826, 0.08795, 0.2491, 0.006953, 0.002962, 0.07883, 0.2737, 0.08152]): _vg.add([_i], _w, 'REPLACE')
_vg = ob_cube.vertex_groups.new(name='Bone.009')
for _i, _w in zip([22, 28, 61], [0.1831, 0.334, 0.3008]): _vg.add([_i], _w, 'REPLACE')
_vg = ob_cube.vertex_groups.new(name='Bone.012')
for _i, _w in zip([2, 22, 23, 26, 28, 60, 61], [0.03477, 0.8169, 1.0, 1.0, 0.666, 1.0, 0.6992]): _vg.add([_i], _w, 'REPLACE')
_vg = ob_cube.vertex_groups.new(name='Bone.008')
for _i, _w in zip([6, 13, 14, 15, 30, 31, 32, 40, 41, 42, 44, 45, 46, 47, 54, 56, 58, 59, 94, 95, 96, 98, 104, 105, 106, 107, 146, 147, 148, 149, 150, 151, 152, 153], [0.5319, 0.6306, 0.03197, 0.009598, 0.04416, 0.09942, 0.01176, 0.1095, 0.5206, 0.02551, 0.08, 0.1234, 0.03479, 0.02893, 0.006671, 0.1179, 0.295, 0.653, 0.6609, 0.4503, 0.3912, 0.6322, 0.6014, 0.5341, 0.655, 0.6854, 0.09495, 0.07253, 0.071, 0.0915, 0.07732, 0.07395, 0.05384, 0.05403]): _vg.add([_i], _w, 'REPLACE')
_vg = ob_cube.vertex_groups.new(name='Bone.013')
for _i, _w in zip([102, 103, 108, 109, 110, 111, 112, 113, 114, 115, 116, 117, 118, 119, 120, 121, 122, 123, 124, 125, 126, 127, 128, 129, 130, 131, 134, 135, 138, 139, 142, 143, 146, 147, 148, 149, 150, 151, 152, 153], [0.07974, 0.08235, 0.0751, 0.07991, 0.07165, 0.07648, 0.08121, 0.07451, 0.065, 0.05314, 0.06164, 0.06482, 0.061, 0.06185, 0.05544, 0.06079, 0.04359, 0.04567, 0.04052, 0.0382, 0.04361, 0.04701, 0.03849, 0.03743, 0.07554, 0.07549, 0.07399, 0.07262, 0.07122, 0.06936, 0.06898, 0.06964, 0.4269, 0.439, 0.4398, 0.4267, 0.4233, 0.4238, 0.4333, 0.4323]): _vg.add([_i], _w, 'REPLACE')
_vg = ob_cube.vertex_groups.new(name='Bone.014')
for _i, _w in zip([102, 103, 108, 109, 110, 111, 112, 113, 114, 115, 116, 117, 118, 119, 120, 121, 122, 123, 124, 125, 126, 127, 128, 129, 130, 131, 132, 133, 134, 135, 136, 137, 138, 139, 140, 141, 142, 143, 144, 145, 146, 147, 148, 149, 150, 151, 152, 153], [0.3077, 0.3237, 0.3029, 0.3462, 0.348, 0.3205, 0.3323, 0.3455, 0.3157, 0.3732, 0.3548, 0.376, 0.3825, 0.3474, 0.3618, 0.36, 0.2238, 0.2327, 0.2855, 0.2683, 0.2318, 0.2435, 0.2755, 0.2646, 0.3213, 0.3182, 0.1033, 0.1539, 0.3196, 0.3182, 0.1121, 0.1642, 0.3812, 0.395, 0.1552, 0.1149, 0.3812, 0.3887, 0.1709, 0.1138, 0.3605, 0.4105, 0.4115, 0.3607, 0.3586, 0.3585, 0.4058, 0.4056]): _vg.add([_i], _w, 'REPLACE')
_vg = ob_cube.vertex_groups.new(name='Bone.015')
for _i, _w in zip([102, 103, 108, 109, 110, 111, 112, 113, 114, 115, 116, 117, 118, 119, 120, 121, 122, 123, 124, 125, 126, 127, 128, 129, 130, 131, 132, 133, 134, 135, 136, 137, 138, 139, 140, 141, 142, 143, 144, 145, 146, 147, 148, 149, 150, 151, 152, 153], [0.6126, 0.594, 0.622, 0.5739, 0.5804, 0.603, 0.5865, 0.58, 0.6193, 0.5737, 0.5835, 0.5592, 0.5565, 0.5908, 0.5827, 0.5792, 0.7326, 0.7217, 0.674, 0.6935, 0.7246, 0.7095, 0.686, 0.6979, 0.6031, 0.6063, 0.8967, 0.8461, 0.6065, 0.6092, 0.8879, 0.8358, 0.5476, 0.5356, 0.8448, 0.8851, 0.5499, 0.5417, 0.8291, 0.8862, 0.08212, 0.06272, 0.06399, 0.08361, 0.08214, 0.0843, 0.06455, 0.06212]): _vg.add([_i], _w, 'REPLACE')
_m = ob_cube.modifiers.new('Armature', 'ARMATURE')
_m.object = ob_armature
ob_armature.location = (-5.205e-17, 2.405, 4.5)
ob_armature.rotation_euler = (1.571, -0.0, 0.0)
ob_armature.lineart.crease_threshold = 0.0

# ---- collection membership
col_collection.objects.link(ob_cube)
col_collection.objects.link(ob_armature)

# ---- scene / render settings (as saved in the file)
scene.frame_start = 0; scene.frame_end = 600; scene.frame_set(501)
scene.render.engine = 'BLENDER_EEVEE_NEXT'
scene.cycles.use_denoising = False
scene.cycles.samples = 128
scene.cycles.sampling_pattern = 'TABULATED_SOBOL'
scene.cycles.use_adaptive_sampling = False
scene.cycles.use_light_tree = False
scene.view_settings.view_transform = 'Filmic'
bpy.context.view_layer.update()

# ---- added for rendering (the .blend has no active camera and no usable light): camera, sun
cam_auto = bpy.data.cameras.new('AutoCamera')
cam_auto.lens = 50.0
cam_auto.sensor_width = 36.0
cam_auto.clip_end = 1000.0
ob_auto_camera = bpy.data.objects.new('AutoCamera', cam_auto)
scene.collection.objects.link(ob_auto_camera)
ob_auto_camera.location = (21.5534, -26.1425, 22.0442)
ob_auto_camera.rotation_euler = (1.09748, -7.21219e-08, 0.694738)
scene.camera = ob_auto_camera
light_auto_sun = bpy.data.lights.new('AutoSun', 'SUN')
light_auto_sun.energy = 3.0
light_auto_sun.angle = 0.0523599
ob_auto_sun = bpy.data.objects.new('AutoSun', light_auto_sun)
scene.collection.objects.link(ob_auto_sun)
ob_auto_sun.rotation_euler = (0.872665, 0.174533, 0.523599)
bpy.context.view_layer.update()
